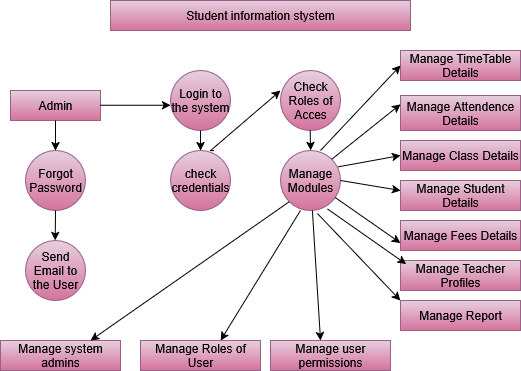

The diagram above was exported from draw.io. Its source (the exported page's mxGraphModel, read from the mxfile embedded in the PNG):
<mxGraphModel dx="762" dy="433" grid="1" gridSize="10" guides="1" tooltips="1" connect="1" arrows="1" fold="1" page="1" pageScale="1" pageWidth="850" pageHeight="1100" math="0" shadow="0">
  <root>
    <mxCell id="0" />
    <mxCell id="1" parent="0" />
    <mxCell id="VdXMRNga7OpC7CGZfCHi-4" value="Check Roles of Acces" style="ellipse;whiteSpace=wrap;html=1;aspect=fixed;fillColor=#e6d0de;gradientColor=#d5739d;strokeColor=#996185;" vertex="1" parent="1">
      <mxGeometry x="470" y="220" width="60" height="60" as="geometry" />
    </mxCell>
    <mxCell id="VdXMRNga7OpC7CGZfCHi-8" value="Student information stystem" style="rounded=0;whiteSpace=wrap;html=1;fillColor=#e6d0de;strokeColor=#996185;gradientColor=#d5739d;" vertex="1" parent="1">
      <mxGeometry x="300" y="150" width="300" height="30" as="geometry" />
    </mxCell>
    <mxCell id="VdXMRNga7OpC7CGZfCHi-9" value="Login to the system" style="ellipse;whiteSpace=wrap;html=1;aspect=fixed;fillColor=#e6d0de;gradientColor=#d5739d;strokeColor=#996185;" vertex="1" parent="1">
      <mxGeometry x="360" y="220" width="60" height="60" as="geometry" />
    </mxCell>
    <mxCell id="VdXMRNga7OpC7CGZfCHi-10" value="Manage Modules" style="ellipse;whiteSpace=wrap;html=1;aspect=fixed;fillColor=#e6d0de;gradientColor=#d5739d;strokeColor=#996185;" vertex="1" parent="1">
      <mxGeometry x="470" y="300" width="60" height="60" as="geometry" />
    </mxCell>
    <mxCell id="VdXMRNga7OpC7CGZfCHi-11" value="check credentials" style="ellipse;whiteSpace=wrap;html=1;aspect=fixed;fillColor=#e6d0de;gradientColor=#d5739d;strokeColor=#996185;" vertex="1" parent="1">
      <mxGeometry x="360" y="300" width="60" height="60" as="geometry" />
    </mxCell>
    <mxCell id="VdXMRNga7OpC7CGZfCHi-12" value="Admin" style="rounded=0;whiteSpace=wrap;html=1;fillColor=#e6d0de;gradientColor=#d5739d;strokeColor=#996185;" vertex="1" parent="1">
      <mxGeometry x="200" y="240" width="90" height="30" as="geometry" />
    </mxCell>
    <mxCell id="VdXMRNga7OpC7CGZfCHi-13" value="Forgot Password" style="ellipse;whiteSpace=wrap;html=1;aspect=fixed;fillColor=#e6d0de;gradientColor=#d5739d;strokeColor=#996185;" vertex="1" parent="1">
      <mxGeometry x="215" y="300" width="60" height="60" as="geometry" />
    </mxCell>
    <mxCell id="VdXMRNga7OpC7CGZfCHi-14" value="Send Email to the User" style="ellipse;whiteSpace=wrap;html=1;aspect=fixed;fillColor=#e6d0de;gradientColor=#d5739d;strokeColor=#996185;" vertex="1" parent="1">
      <mxGeometry x="215" y="390" width="60" height="60" as="geometry" />
    </mxCell>
    <mxCell id="VdXMRNga7OpC7CGZfCHi-15" value="Manage system admins" style="rounded=0;whiteSpace=wrap;html=1;fillColor=#e6d0de;gradientColor=#d5739d;strokeColor=#996185;" vertex="1" parent="1">
      <mxGeometry x="190" y="490" width="120" height="30" as="geometry" />
    </mxCell>
    <mxCell id="VdXMRNga7OpC7CGZfCHi-16" value="Manage Roles of User" style="rounded=0;whiteSpace=wrap;html=1;fillColor=#e6d0de;gradientColor=#d5739d;strokeColor=#996185;" vertex="1" parent="1">
      <mxGeometry x="330" y="490" width="120" height="30" as="geometry" />
    </mxCell>
    <mxCell id="VdXMRNga7OpC7CGZfCHi-17" value="Manage user permissions" style="rounded=0;whiteSpace=wrap;html=1;fillColor=#e6d0de;gradientColor=#d5739d;strokeColor=#996185;" vertex="1" parent="1">
      <mxGeometry x="460" y="490" width="120" height="30" as="geometry" />
    </mxCell>
    <mxCell id="VdXMRNga7OpC7CGZfCHi-19" value="" style="endArrow=classic;html=1;rounded=0;exitX=0.5;exitY=1;exitDx=0;exitDy=0;entryX=0.5;entryY=0;entryDx=0;entryDy=0;" edge="1" parent="1" source="VdXMRNga7OpC7CGZfCHi-12" target="VdXMRNga7OpC7CGZfCHi-13">
      <mxGeometry width="50" height="50" relative="1" as="geometry">
        <mxPoint x="245" y="280" as="sourcePoint" />
        <mxPoint x="244.71" y="310" as="targetPoint" />
      </mxGeometry>
    </mxCell>
    <mxCell id="VdXMRNga7OpC7CGZfCHi-20" value="" style="endArrow=classic;html=1;rounded=0;" edge="1" parent="1" source="VdXMRNga7OpC7CGZfCHi-13">
      <mxGeometry width="50" height="50" relative="1" as="geometry">
        <mxPoint x="240" y="350" as="sourcePoint" />
        <mxPoint x="244.71" y="390" as="targetPoint" />
        <Array as="points" />
      </mxGeometry>
    </mxCell>
    <mxCell id="VdXMRNga7OpC7CGZfCHi-23" value="" style="endArrow=classic;html=1;rounded=0;entryX=0;entryY=0.667;entryDx=0;entryDy=0;entryPerimeter=0;" edge="1" parent="1">
      <mxGeometry width="50" height="50" relative="1" as="geometry">
        <mxPoint x="290" y="254.71" as="sourcePoint" />
        <mxPoint x="360" y="254.73" as="targetPoint" />
        <Array as="points">
          <mxPoint x="330" y="254.71" />
        </Array>
      </mxGeometry>
    </mxCell>
    <mxCell id="VdXMRNga7OpC7CGZfCHi-25" value="" style="endArrow=classic;html=1;rounded=0;entryX=0;entryY=0.333;entryDx=0;entryDy=0;entryPerimeter=0;exitX=0.727;exitY=-0.001;exitDx=0;exitDy=0;exitPerimeter=0;" edge="1" parent="1" source="VdXMRNga7OpC7CGZfCHi-11" target="VdXMRNga7OpC7CGZfCHi-4">
      <mxGeometry width="50" height="50" relative="1" as="geometry">
        <mxPoint x="470" y="279.43" as="sourcePoint" />
        <mxPoint x="420" y="279.43" as="targetPoint" />
        <Array as="points">
          <mxPoint x="400" y="300" />
        </Array>
      </mxGeometry>
    </mxCell>
    <mxCell id="VdXMRNga7OpC7CGZfCHi-26" value="" style="endArrow=classic;html=1;rounded=0;entryX=0.5;entryY=0;entryDx=0;entryDy=0;exitX=0.5;exitY=1;exitDx=0;exitDy=0;" edge="1" parent="1" source="VdXMRNga7OpC7CGZfCHi-9" target="VdXMRNga7OpC7CGZfCHi-11">
      <mxGeometry width="50" height="50" relative="1" as="geometry">
        <mxPoint x="370" y="300" as="sourcePoint" />
        <mxPoint x="420" y="250" as="targetPoint" />
      </mxGeometry>
    </mxCell>
    <mxCell id="VdXMRNga7OpC7CGZfCHi-27" value="" style="endArrow=classic;html=1;rounded=0;entryX=0.5;entryY=0;entryDx=0;entryDy=0;" edge="1" parent="1" target="VdXMRNga7OpC7CGZfCHi-10">
      <mxGeometry width="50" height="50" relative="1" as="geometry">
        <mxPoint x="499.71" y="280" as="sourcePoint" />
        <mxPoint x="499.71" y="330" as="targetPoint" />
      </mxGeometry>
    </mxCell>
    <mxCell id="VdXMRNga7OpC7CGZfCHi-28" value="" style="endArrow=classic;html=1;rounded=0;entryX=0.667;entryY=0;entryDx=0;entryDy=0;entryPerimeter=0;exitX=0.333;exitY=1;exitDx=0;exitDy=0;exitPerimeter=0;" edge="1" parent="1" source="VdXMRNga7OpC7CGZfCHi-10" target="VdXMRNga7OpC7CGZfCHi-16">
      <mxGeometry width="50" height="50" relative="1" as="geometry">
        <mxPoint x="440" y="450" as="sourcePoint" />
        <mxPoint x="490" y="400" as="targetPoint" />
      </mxGeometry>
    </mxCell>
    <mxCell id="VdXMRNga7OpC7CGZfCHi-29" value="" style="endArrow=classic;html=1;rounded=0;entryX=0.417;entryY=0;entryDx=0;entryDy=0;entryPerimeter=0;" edge="1" parent="1" source="VdXMRNga7OpC7CGZfCHi-10" target="VdXMRNga7OpC7CGZfCHi-17">
      <mxGeometry width="50" height="50" relative="1" as="geometry">
        <mxPoint x="440" y="450" as="sourcePoint" />
        <mxPoint x="490" y="400" as="targetPoint" />
      </mxGeometry>
    </mxCell>
    <mxCell id="VdXMRNga7OpC7CGZfCHi-30" value="" style="endArrow=classic;html=1;rounded=0;entryX=0.75;entryY=0;entryDx=0;entryDy=0;exitX=0;exitY=1;exitDx=0;exitDy=0;" edge="1" parent="1" source="VdXMRNga7OpC7CGZfCHi-10" target="VdXMRNga7OpC7CGZfCHi-15">
      <mxGeometry width="50" height="50" relative="1" as="geometry">
        <mxPoint x="440" y="450" as="sourcePoint" />
        <mxPoint x="490" y="400" as="targetPoint" />
      </mxGeometry>
    </mxCell>
    <mxCell id="VdXMRNga7OpC7CGZfCHi-31" value="Manage TimeTable Details" style="rounded=0;whiteSpace=wrap;html=1;fillColor=#e6d0de;gradientColor=#d5739d;strokeColor=#996185;" vertex="1" parent="1">
      <mxGeometry x="590" y="200" width="120" height="30" as="geometry" />
    </mxCell>
    <mxCell id="VdXMRNga7OpC7CGZfCHi-32" value="Manage Attendence Details" style="rounded=0;whiteSpace=wrap;html=1;fillColor=#e6d0de;gradientColor=#d5739d;strokeColor=#996185;" vertex="1" parent="1">
      <mxGeometry x="590" y="245" width="120" height="35" as="geometry" />
    </mxCell>
    <mxCell id="VdXMRNga7OpC7CGZfCHi-33" value="Manage Class Details" style="rounded=0;whiteSpace=wrap;html=1;fillColor=#e6d0de;gradientColor=#d5739d;strokeColor=#996185;" vertex="1" parent="1">
      <mxGeometry x="590" y="290" width="120" height="30" as="geometry" />
    </mxCell>
    <mxCell id="VdXMRNga7OpC7CGZfCHi-34" value="Manage Student Details" style="rounded=0;whiteSpace=wrap;html=1;fillColor=#e6d0de;gradientColor=#d5739d;strokeColor=#996185;" vertex="1" parent="1">
      <mxGeometry x="590" y="330" width="120" height="30" as="geometry" />
    </mxCell>
    <mxCell id="VdXMRNga7OpC7CGZfCHi-35" value="Manage Fees Details" style="rounded=0;whiteSpace=wrap;html=1;fillColor=#e6d0de;gradientColor=#d5739d;strokeColor=#996185;" vertex="1" parent="1">
      <mxGeometry x="590" y="370" width="120" height="30" as="geometry" />
    </mxCell>
    <mxCell id="VdXMRNga7OpC7CGZfCHi-36" value="Manage Teacher Profiles" style="rounded=0;whiteSpace=wrap;html=1;fillColor=#e6d0de;gradientColor=#d5739d;strokeColor=#996185;" vertex="1" parent="1">
      <mxGeometry x="590" y="410" width="120" height="30" as="geometry" />
    </mxCell>
    <mxCell id="VdXMRNga7OpC7CGZfCHi-37" value="Manage Report" style="rounded=0;whiteSpace=wrap;html=1;fillColor=#e6d0de;gradientColor=#d5739d;strokeColor=#996185;" vertex="1" parent="1">
      <mxGeometry x="590" y="450" width="120" height="30" as="geometry" />
    </mxCell>
    <mxCell id="VdXMRNga7OpC7CGZfCHi-38" value="" style="endArrow=classic;html=1;rounded=0;entryX=0;entryY=0.5;entryDx=0;entryDy=0;" edge="1" parent="1" target="VdXMRNga7OpC7CGZfCHi-31">
      <mxGeometry width="50" height="50" relative="1" as="geometry">
        <mxPoint x="510" y="300" as="sourcePoint" />
        <mxPoint x="580" y="210" as="targetPoint" />
        <Array as="points">
          <mxPoint x="510" y="300" />
        </Array>
      </mxGeometry>
    </mxCell>
    <mxCell id="VdXMRNga7OpC7CGZfCHi-39" value="" style="endArrow=classic;html=1;rounded=0;entryX=0;entryY=0.25;entryDx=0;entryDy=0;exitX=1;exitY=0;exitDx=0;exitDy=0;" edge="1" parent="1" source="VdXMRNga7OpC7CGZfCHi-10" target="VdXMRNga7OpC7CGZfCHi-32">
      <mxGeometry width="50" height="50" relative="1" as="geometry">
        <mxPoint x="520" y="300" as="sourcePoint" />
        <mxPoint x="490" y="280" as="targetPoint" />
      </mxGeometry>
    </mxCell>
    <mxCell id="VdXMRNga7OpC7CGZfCHi-40" value="" style="endArrow=classic;html=1;rounded=0;entryX=0;entryY=0.5;entryDx=0;entryDy=0;exitX=0.958;exitY=0.273;exitDx=0;exitDy=0;exitPerimeter=0;" edge="1" parent="1" source="VdXMRNga7OpC7CGZfCHi-10" target="VdXMRNga7OpC7CGZfCHi-33">
      <mxGeometry width="50" height="50" relative="1" as="geometry">
        <mxPoint x="440" y="330" as="sourcePoint" />
        <mxPoint x="490" y="280" as="targetPoint" />
      </mxGeometry>
    </mxCell>
    <mxCell id="VdXMRNga7OpC7CGZfCHi-44" value="" style="endArrow=classic;html=1;rounded=0;exitX=1;exitY=0.5;exitDx=0;exitDy=0;" edge="1" parent="1" source="VdXMRNga7OpC7CGZfCHi-10">
      <mxGeometry width="50" height="50" relative="1" as="geometry">
        <mxPoint x="540" y="390" as="sourcePoint" />
        <mxPoint x="590" y="340" as="targetPoint" />
      </mxGeometry>
    </mxCell>
    <mxCell id="VdXMRNga7OpC7CGZfCHi-45" value="" style="endArrow=classic;html=1;rounded=0;entryX=0;entryY=0.75;entryDx=0;entryDy=0;" edge="1" parent="1" source="VdXMRNga7OpC7CGZfCHi-10" target="VdXMRNga7OpC7CGZfCHi-35">
      <mxGeometry width="50" height="50" relative="1" as="geometry">
        <mxPoint x="410" y="350" as="sourcePoint" />
        <mxPoint x="460" y="300" as="targetPoint" />
      </mxGeometry>
    </mxCell>
    <mxCell id="VdXMRNga7OpC7CGZfCHi-46" value="" style="endArrow=classic;html=1;rounded=0;entryX=0.047;entryY=0.12;entryDx=0;entryDy=0;entryPerimeter=0;exitX=0.783;exitY=0.974;exitDx=0;exitDy=0;exitPerimeter=0;" edge="1" parent="1" source="VdXMRNga7OpC7CGZfCHi-10" target="VdXMRNga7OpC7CGZfCHi-36">
      <mxGeometry width="50" height="50" relative="1" as="geometry">
        <mxPoint x="410" y="350" as="sourcePoint" />
        <mxPoint x="460" y="300" as="targetPoint" />
      </mxGeometry>
    </mxCell>
    <mxCell id="VdXMRNga7OpC7CGZfCHi-47" value="" style="endArrow=classic;html=1;rounded=0;entryX=0;entryY=0;entryDx=0;entryDy=0;exitX=0.615;exitY=1.05;exitDx=0;exitDy=0;exitPerimeter=0;" edge="1" parent="1" source="VdXMRNga7OpC7CGZfCHi-10" target="VdXMRNga7OpC7CGZfCHi-37">
      <mxGeometry width="50" height="50" relative="1" as="geometry">
        <mxPoint x="410" y="350" as="sourcePoint" />
        <mxPoint x="460" y="300" as="targetPoint" />
      </mxGeometry>
    </mxCell>
  </root>
</mxGraphModel>